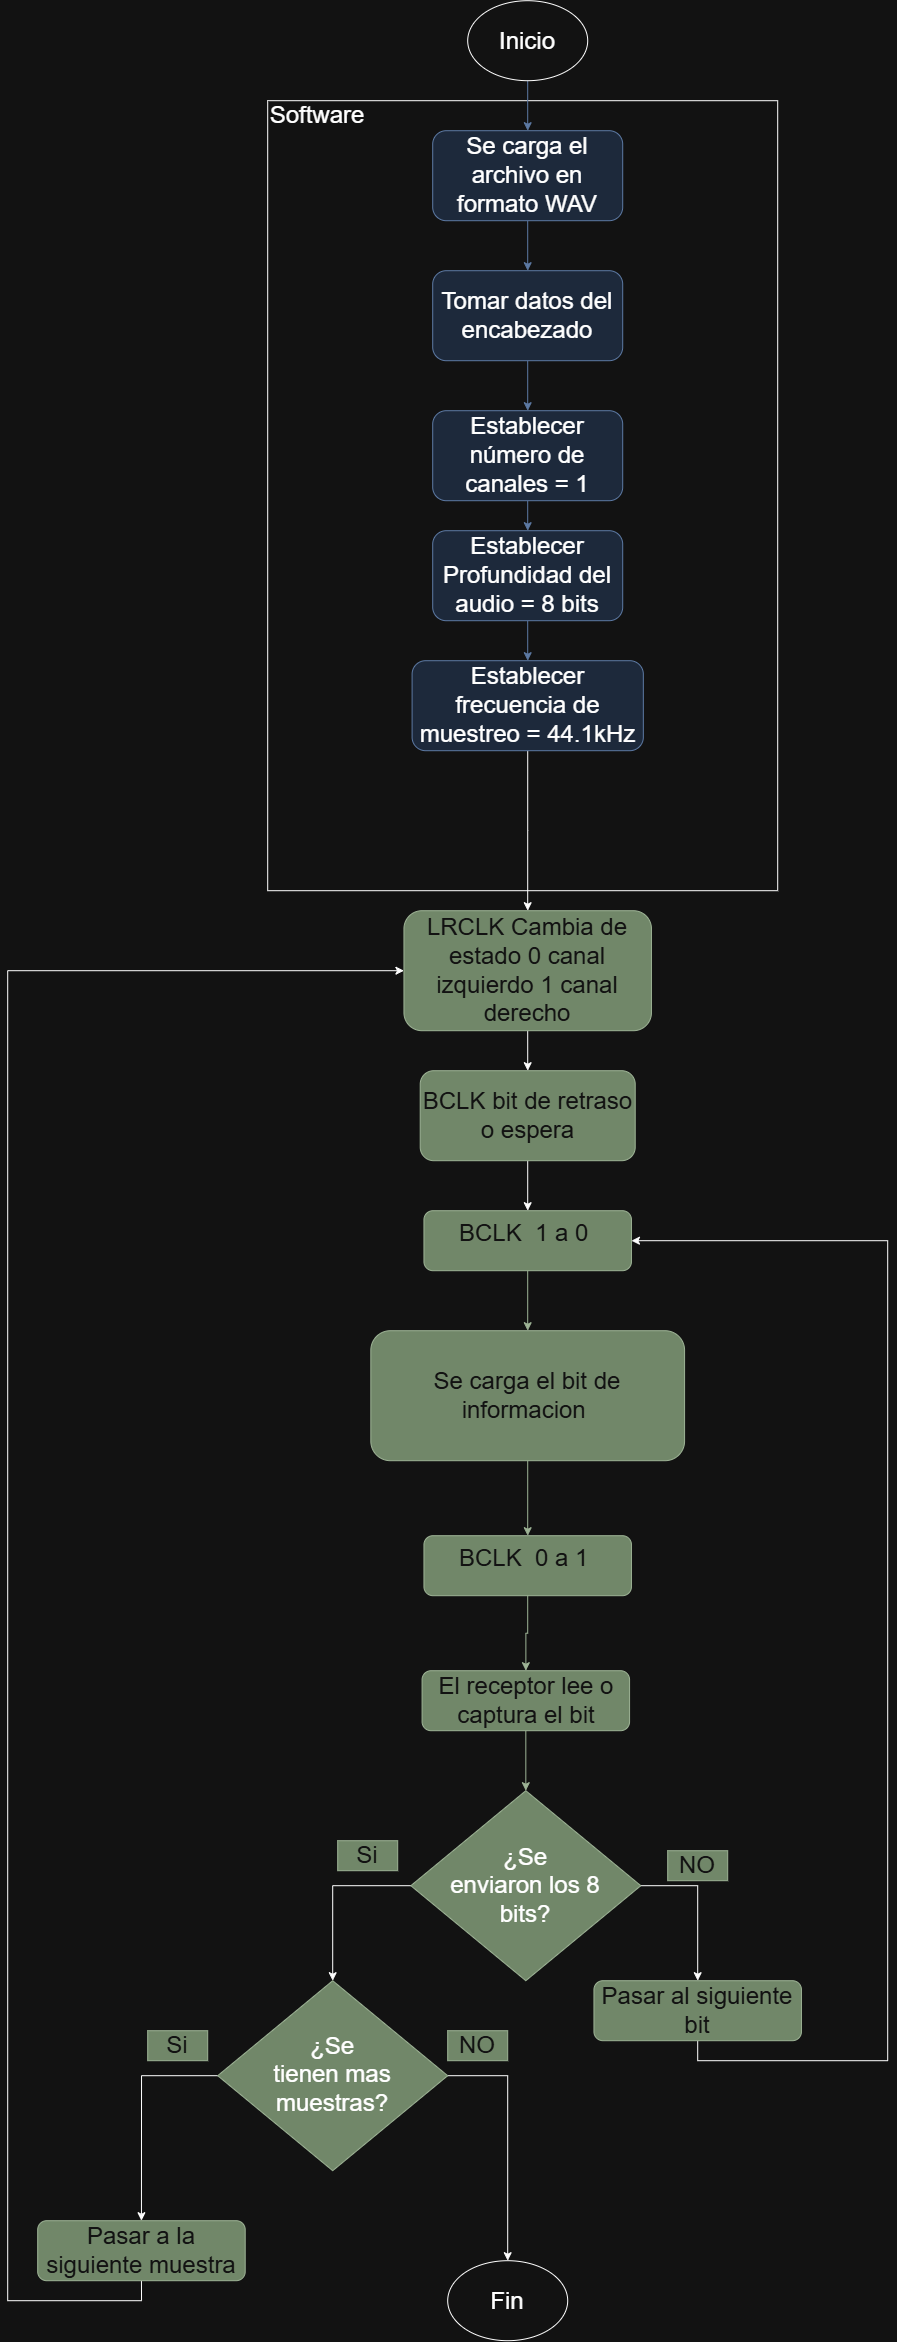

The diagram above was exported from draw.io. Its source (the exported page's mxGraphModel, read from the mxfile embedded in the PNG):
<mxGraphModel dx="2544" dy="1043" grid="1" gridSize="10" guides="1" tooltips="1" connect="1" arrows="1" fold="1" page="1" pageScale="1" pageWidth="827" pageHeight="1169" math="0" shadow="0">
  <root>
    <mxCell id="0" />
    <mxCell id="1" parent="0" />
    <mxCell id="3Qpq60ll8zqe3uetPRjG-36" parent="1" style="rounded=0;whiteSpace=wrap;html=1;fillColor=none;" value="" vertex="1">
      <mxGeometry height="790" width="510" x="140" y="250" as="geometry" />
    </mxCell>
    <mxCell id="3Qpq60ll8zqe3uetPRjG-6" edge="1" parent="1" source="3Qpq60ll8zqe3uetPRjG-1" style="edgeStyle=orthogonalEdgeStyle;rounded=0;orthogonalLoop=1;jettySize=auto;html=1;exitX=0.5;exitY=1;exitDx=0;exitDy=0;entryX=0.5;entryY=0;entryDx=0;entryDy=0;fillColor=#dae8fc;strokeColor=#6c8ebf;" target="3Qpq60ll8zqe3uetPRjG-2">
      <mxGeometry relative="1" as="geometry" />
    </mxCell>
    <mxCell id="3Qpq60ll8zqe3uetPRjG-1" parent="1" style="ellipse;whiteSpace=wrap;html=1;shapeInside=1;" value="&lt;font style=&quot;font-size: 24px;&quot;&gt;Inicio&lt;/font&gt;" vertex="1">
      <mxGeometry height="80" width="120" x="340" y="150" as="geometry" />
    </mxCell>
    <mxCell id="3Qpq60ll8zqe3uetPRjG-7" edge="1" parent="1" source="3Qpq60ll8zqe3uetPRjG-2" style="edgeStyle=orthogonalEdgeStyle;rounded=0;orthogonalLoop=1;jettySize=auto;html=1;exitX=0.5;exitY=1;exitDx=0;exitDy=0;entryX=0.5;entryY=0;entryDx=0;entryDy=0;fillColor=#dae8fc;strokeColor=#6c8ebf;" target="3Qpq60ll8zqe3uetPRjG-3">
      <mxGeometry relative="1" as="geometry" />
    </mxCell>
    <mxCell id="3Qpq60ll8zqe3uetPRjG-2" parent="1" style="rounded=1;whiteSpace=wrap;html=1;fillColor=#dae8fc;strokeColor=#6c8ebf;" value="&lt;font style=&quot;font-size: 24px;&quot;&gt;Se carga el archivo en formato WAV&lt;/font&gt;" vertex="1">
      <mxGeometry height="90" width="190" x="305" y="280" as="geometry" />
    </mxCell>
    <mxCell id="3Qpq60ll8zqe3uetPRjG-8" edge="1" parent="1" source="3Qpq60ll8zqe3uetPRjG-3" style="edgeStyle=orthogonalEdgeStyle;rounded=0;orthogonalLoop=1;jettySize=auto;html=1;exitX=0.5;exitY=1;exitDx=0;exitDy=0;entryX=0.5;entryY=0;entryDx=0;entryDy=0;fillColor=#dae8fc;strokeColor=#6c8ebf;" target="3Qpq60ll8zqe3uetPRjG-4">
      <mxGeometry relative="1" as="geometry" />
    </mxCell>
    <mxCell id="3Qpq60ll8zqe3uetPRjG-3" parent="1" style="rounded=1;whiteSpace=wrap;html=1;fillColor=#dae8fc;strokeColor=#6c8ebf;" value="&lt;font style=&quot;font-size: 24px;&quot;&gt;Tomar datos del encabezado&lt;/font&gt;" vertex="1">
      <mxGeometry height="90" width="190" x="305" y="420" as="geometry" />
    </mxCell>
    <mxCell id="3Qpq60ll8zqe3uetPRjG-11" edge="1" parent="1" source="3Qpq60ll8zqe3uetPRjG-4" style="edgeStyle=orthogonalEdgeStyle;rounded=0;orthogonalLoop=1;jettySize=auto;html=1;exitX=0.5;exitY=1;exitDx=0;exitDy=0;entryX=0.5;entryY=0;entryDx=0;entryDy=0;fillColor=#dae8fc;strokeColor=#6c8ebf;" target="3Qpq60ll8zqe3uetPRjG-10">
      <mxGeometry relative="1" as="geometry" />
    </mxCell>
    <mxCell id="3Qpq60ll8zqe3uetPRjG-4" parent="1" style="rounded=1;whiteSpace=wrap;html=1;fillColor=#dae8fc;strokeColor=#6c8ebf;" value="&lt;font style=&quot;font-size: 24px;&quot;&gt;Establecer número de canales = 1&lt;/font&gt;" vertex="1">
      <mxGeometry height="90" width="190" x="305" y="560" as="geometry" />
    </mxCell>
    <mxCell id="3Qpq60ll8zqe3uetPRjG-43" edge="1" parent="1" source="3Qpq60ll8zqe3uetPRjG-5" style="edgeStyle=orthogonalEdgeStyle;rounded=0;orthogonalLoop=1;jettySize=auto;html=1;exitX=0.5;exitY=1;exitDx=0;exitDy=0;" target="3Qpq60ll8zqe3uetPRjG-15">
      <mxGeometry relative="1" as="geometry" />
    </mxCell>
    <mxCell id="3Qpq60ll8zqe3uetPRjG-5" parent="1" style="rounded=1;whiteSpace=wrap;html=1;fillColor=#dae8fc;strokeColor=#6c8ebf;" value="&lt;font style=&quot;font-size: 24px;&quot;&gt;Establecer frecuencia de muestreo = 44.1kHz&lt;/font&gt;" vertex="1">
      <mxGeometry height="90" width="231.25" x="284.39" y="810" as="geometry" />
    </mxCell>
    <mxCell id="3Qpq60ll8zqe3uetPRjG-12" edge="1" parent="1" source="3Qpq60ll8zqe3uetPRjG-10" style="edgeStyle=orthogonalEdgeStyle;rounded=0;orthogonalLoop=1;jettySize=auto;html=1;exitX=0.5;exitY=1;exitDx=0;exitDy=0;entryX=0.5;entryY=0;entryDx=0;entryDy=0;fillColor=#dae8fc;strokeColor=#6c8ebf;" target="3Qpq60ll8zqe3uetPRjG-5">
      <mxGeometry relative="1" as="geometry" />
    </mxCell>
    <mxCell id="3Qpq60ll8zqe3uetPRjG-10" parent="1" style="rounded=1;whiteSpace=wrap;html=1;fillColor=#dae8fc;strokeColor=#6c8ebf;" value="&lt;font style=&quot;font-size: 24px;&quot;&gt;Establecer Profundidad del audio = 8 bits&lt;/font&gt;" vertex="1">
      <mxGeometry height="90" width="190" x="305" y="680" as="geometry" />
    </mxCell>
    <mxCell id="3Qpq60ll8zqe3uetPRjG-45" edge="1" parent="1" source="3Qpq60ll8zqe3uetPRjG-14" style="edgeStyle=orthogonalEdgeStyle;rounded=0;orthogonalLoop=1;jettySize=auto;html=1;exitX=0.5;exitY=1;exitDx=0;exitDy=0;entryX=0.5;entryY=0;entryDx=0;entryDy=0;" target="3Qpq60ll8zqe3uetPRjG-16">
      <mxGeometry relative="1" as="geometry" />
    </mxCell>
    <mxCell id="3Qpq60ll8zqe3uetPRjG-14" parent="1" style="rounded=1;whiteSpace=wrap;html=1;fillColor=#6d8764;strokeColor=#3A5431;fontColor=#ffffff;" value="&lt;font style=&quot;font-size: 24px;&quot;&gt;BCLK bit de retraso o espera&lt;/font&gt;" vertex="1">
      <mxGeometry height="90" width="215" x="292.51" y="1220" as="geometry" />
    </mxCell>
    <mxCell id="3Qpq60ll8zqe3uetPRjG-44" edge="1" parent="1" source="3Qpq60ll8zqe3uetPRjG-15" style="edgeStyle=orthogonalEdgeStyle;rounded=0;orthogonalLoop=1;jettySize=auto;html=1;exitX=0.5;exitY=1;exitDx=0;exitDy=0;entryX=0.5;entryY=0;entryDx=0;entryDy=0;" target="3Qpq60ll8zqe3uetPRjG-14">
      <mxGeometry relative="1" as="geometry" />
    </mxCell>
    <mxCell id="3Qpq60ll8zqe3uetPRjG-15" parent="1" style="rounded=1;whiteSpace=wrap;html=1;fillColor=#6d8764;strokeColor=#3A5431;fontColor=#ffffff;" value="&lt;font style=&quot;font-size: 24px;&quot;&gt;LRCLK Cambia de estado 0 canal izquierdo 1 canal derecho&lt;/font&gt;" vertex="1">
      <mxGeometry height="120" width="247.5" x="276.25" y="1060" as="geometry" />
    </mxCell>
    <mxCell id="3Qpq60ll8zqe3uetPRjG-25" edge="1" parent="1" source="3Qpq60ll8zqe3uetPRjG-16" style="edgeStyle=orthogonalEdgeStyle;rounded=0;orthogonalLoop=1;jettySize=auto;html=1;exitX=0.5;exitY=1;exitDx=0;exitDy=0;entryX=0.5;entryY=0;entryDx=0;entryDy=0;fillColor=#6d8764;strokeColor=#3A5431;" target="3Qpq60ll8zqe3uetPRjG-17">
      <mxGeometry relative="1" as="geometry" />
    </mxCell>
    <mxCell id="3Qpq60ll8zqe3uetPRjG-16" parent="1" style="rounded=1;whiteSpace=wrap;html=1;fillColor=#6d8764;strokeColor=#3A5431;fontColor=#ffffff;" value="&lt;font style=&quot;font-size: 24px;&quot;&gt;BCLK&amp;nbsp; 1 a 0&amp;nbsp;&lt;/font&gt;&lt;div&gt;&lt;br&gt;&lt;/div&gt;" vertex="1">
      <mxGeometry height="60" width="207.5" x="296.25" y="1360" as="geometry" />
    </mxCell>
    <mxCell id="3Qpq60ll8zqe3uetPRjG-26" edge="1" parent="1" source="3Qpq60ll8zqe3uetPRjG-17" style="edgeStyle=orthogonalEdgeStyle;rounded=0;orthogonalLoop=1;jettySize=auto;html=1;exitX=0.5;exitY=1;exitDx=0;exitDy=0;entryX=0.5;entryY=0;entryDx=0;entryDy=0;fillColor=#6d8764;strokeColor=#3A5431;" target="3Qpq60ll8zqe3uetPRjG-18">
      <mxGeometry relative="1" as="geometry" />
    </mxCell>
    <mxCell id="3Qpq60ll8zqe3uetPRjG-17" parent="1" style="rounded=1;whiteSpace=wrap;html=1;fillColor=#6d8764;strokeColor=#3A5431;fontColor=#ffffff;" value="&lt;div&gt;&lt;span style=&quot;font-size: 24px;&quot;&gt;Se carga el bit de informacion&amp;nbsp;&lt;/span&gt;&lt;/div&gt;" vertex="1">
      <mxGeometry height="130" width="313.75" x="243.13" y="1480" as="geometry" />
    </mxCell>
    <mxCell id="3Qpq60ll8zqe3uetPRjG-27" edge="1" parent="1" source="3Qpq60ll8zqe3uetPRjG-18" style="edgeStyle=orthogonalEdgeStyle;rounded=0;orthogonalLoop=1;jettySize=auto;html=1;exitX=0.5;exitY=1;exitDx=0;exitDy=0;fillColor=#6d8764;strokeColor=#3A5431;" target="3Qpq60ll8zqe3uetPRjG-20">
      <mxGeometry relative="1" as="geometry" />
    </mxCell>
    <mxCell id="3Qpq60ll8zqe3uetPRjG-18" parent="1" style="rounded=1;whiteSpace=wrap;html=1;fillColor=#6d8764;strokeColor=#3A5431;fontColor=#ffffff;" value="&lt;font style=&quot;font-size: 24px;&quot;&gt;BCLK&amp;nbsp; 0 a 1&amp;nbsp;&lt;/font&gt;&lt;div&gt;&lt;br&gt;&lt;/div&gt;" vertex="1">
      <mxGeometry height="60" width="207.5" x="296.25" y="1685" as="geometry" />
    </mxCell>
    <mxCell id="3Qpq60ll8zqe3uetPRjG-29" edge="1" parent="1" source="3Qpq60ll8zqe3uetPRjG-20" style="edgeStyle=orthogonalEdgeStyle;rounded=0;orthogonalLoop=1;jettySize=auto;html=1;exitX=0.5;exitY=1;exitDx=0;exitDy=0;entryX=0.5;entryY=0;entryDx=0;entryDy=0;fillColor=#6d8764;strokeColor=#3A5431;" target="3Qpq60ll8zqe3uetPRjG-28">
      <mxGeometry relative="1" as="geometry" />
    </mxCell>
    <mxCell id="3Qpq60ll8zqe3uetPRjG-20" parent="1" style="rounded=1;whiteSpace=wrap;html=1;fillColor=#6d8764;strokeColor=#3A5431;fontColor=#ffffff;" value="&lt;span style=&quot;font-size: 24px;&quot;&gt;El receptor lee o captura el bit&lt;/span&gt;" vertex="1">
      <mxGeometry height="60" width="207.5" x="294.37" y="1820" as="geometry" />
    </mxCell>
    <mxCell id="3Qpq60ll8zqe3uetPRjG-46" edge="1" parent="1" source="3Qpq60ll8zqe3uetPRjG-28" style="edgeStyle=orthogonalEdgeStyle;rounded=0;orthogonalLoop=1;jettySize=auto;html=1;exitX=1;exitY=0.5;exitDx=0;exitDy=0;entryX=0.5;entryY=0;entryDx=0;entryDy=0;" target="3Qpq60ll8zqe3uetPRjG-40">
      <mxGeometry relative="1" as="geometry" />
    </mxCell>
    <mxCell id="3Qpq60ll8zqe3uetPRjG-53" edge="1" parent="1" source="3Qpq60ll8zqe3uetPRjG-28" style="edgeStyle=orthogonalEdgeStyle;rounded=0;orthogonalLoop=1;jettySize=auto;html=1;exitX=0;exitY=0.5;exitDx=0;exitDy=0;entryX=0.5;entryY=0;entryDx=0;entryDy=0;" target="3Qpq60ll8zqe3uetPRjG-48">
      <mxGeometry relative="1" as="geometry" />
    </mxCell>
    <mxCell id="3Qpq60ll8zqe3uetPRjG-28" parent="1" style="rhombus;whiteSpace=wrap;html=1;shapeInside=1;fillColor=#6d8764;strokeColor=#3A5431;fontColor=#ffffff;" value="&lt;span style=&quot;background-color: transparent; color: light-dark(rgb(0, 0, 0), rgb(255, 255, 255));&quot;&gt;&lt;font style=&quot;font-size: 24px;&quot;&gt;¿Se enviaron los 8 bits?&lt;/font&gt;&lt;/span&gt;" vertex="1">
      <mxGeometry height="190" width="230" x="283.12" y="1940" as="geometry" />
    </mxCell>
    <mxCell id="3Qpq60ll8zqe3uetPRjG-30" parent="1" style="text;html=1;whiteSpace=wrap;strokeColor=#3A5431;fillColor=#6d8764;align=center;verticalAlign=middle;rounded=0;fontColor=#ffffff;" value="&lt;font style=&quot;font-size: 24px;&quot;&gt;Si&lt;/font&gt;" vertex="1">
      <mxGeometry height="30" width="60" x="20" y="2180" as="geometry" />
    </mxCell>
    <mxCell id="3Qpq60ll8zqe3uetPRjG-31" parent="1" style="text;html=1;whiteSpace=wrap;strokeColor=#3A5431;fillColor=#6d8764;align=center;verticalAlign=middle;rounded=0;fontColor=#ffffff;" value="&lt;font style=&quot;font-size: 24px;&quot;&gt;NO&lt;/font&gt;" vertex="1">
      <mxGeometry height="30" width="60" x="540" y="2000" as="geometry" />
    </mxCell>
    <mxCell id="3Qpq60ll8zqe3uetPRjG-33" parent="1" style="ellipse;whiteSpace=wrap;html=1;shapeInside=1;" value="&lt;font style=&quot;font-size: 24px;&quot;&gt;Fin&lt;/font&gt;" vertex="1">
      <mxGeometry height="80" width="120" x="320" y="2410" as="geometry" />
    </mxCell>
    <mxCell id="3Qpq60ll8zqe3uetPRjG-37" parent="1" style="text;html=1;whiteSpace=wrap;strokeColor=none;fillColor=none;align=center;verticalAlign=middle;rounded=0;" value="&lt;font style=&quot;font-size: 24px;&quot;&gt;Software&lt;/font&gt;" vertex="1">
      <mxGeometry height="30" width="60" x="160" y="250" as="geometry" />
    </mxCell>
    <mxCell id="3Qpq60ll8zqe3uetPRjG-47" edge="1" parent="1" source="3Qpq60ll8zqe3uetPRjG-40" style="edgeStyle=orthogonalEdgeStyle;rounded=0;orthogonalLoop=1;jettySize=auto;html=1;exitX=0.5;exitY=1;exitDx=0;exitDy=0;entryX=1;entryY=0.5;entryDx=0;entryDy=0;" target="3Qpq60ll8zqe3uetPRjG-16">
      <mxGeometry relative="1" as="geometry">
        <Array as="points">
          <mxPoint x="570" y="2210" />
          <mxPoint x="760" y="2210" />
          <mxPoint x="760" y="1390" />
        </Array>
      </mxGeometry>
    </mxCell>
    <mxCell id="3Qpq60ll8zqe3uetPRjG-40" parent="1" style="rounded=1;whiteSpace=wrap;html=1;fillColor=#6d8764;strokeColor=#3A5431;fontColor=#ffffff;" value="&lt;span style=&quot;font-size: 24px;&quot;&gt;Pasar al siguiente bit&lt;/span&gt;" vertex="1">
      <mxGeometry height="60" width="207.5" x="466.25" y="2130" as="geometry" />
    </mxCell>
    <mxCell id="3Qpq60ll8zqe3uetPRjG-52" edge="1" parent="1" source="3Qpq60ll8zqe3uetPRjG-41" style="edgeStyle=orthogonalEdgeStyle;rounded=0;orthogonalLoop=1;jettySize=auto;html=1;exitX=0.5;exitY=1;exitDx=0;exitDy=0;entryX=0;entryY=0.5;entryDx=0;entryDy=0;" target="3Qpq60ll8zqe3uetPRjG-15">
      <mxGeometry relative="1" as="geometry">
        <Array as="points">
          <mxPoint x="13.86" y="2450" />
          <mxPoint x="-120" y="2450" />
          <mxPoint x="-120" y="1120" />
        </Array>
      </mxGeometry>
    </mxCell>
    <mxCell id="3Qpq60ll8zqe3uetPRjG-41" parent="1" style="rounded=1;whiteSpace=wrap;html=1;fillColor=#6d8764;strokeColor=#3A5431;fontColor=#ffffff;" value="&lt;span style=&quot;font-size: 24px;&quot;&gt;Pasar a la siguiente muestra&lt;/span&gt;" vertex="1">
      <mxGeometry height="60" width="207.5" x="-90" y="2370" as="geometry" />
    </mxCell>
    <mxCell id="3Qpq60ll8zqe3uetPRjG-49" edge="1" parent="1" source="3Qpq60ll8zqe3uetPRjG-48" style="edgeStyle=orthogonalEdgeStyle;rounded=0;orthogonalLoop=1;jettySize=auto;html=1;exitX=1;exitY=0.5;exitDx=0;exitDy=0;" target="3Qpq60ll8zqe3uetPRjG-33">
      <mxGeometry relative="1" as="geometry" />
    </mxCell>
    <mxCell id="3Qpq60ll8zqe3uetPRjG-51" edge="1" parent="1" source="3Qpq60ll8zqe3uetPRjG-48" style="edgeStyle=orthogonalEdgeStyle;rounded=0;orthogonalLoop=1;jettySize=auto;html=1;exitX=0;exitY=0.5;exitDx=0;exitDy=0;entryX=0.5;entryY=0;entryDx=0;entryDy=0;" target="3Qpq60ll8zqe3uetPRjG-41">
      <mxGeometry relative="1" as="geometry" />
    </mxCell>
    <mxCell id="3Qpq60ll8zqe3uetPRjG-48" parent="1" style="rhombus;whiteSpace=wrap;html=1;shapeInside=1;fillColor=#6d8764;strokeColor=#3A5431;fontColor=#ffffff;" value="&lt;span style=&quot;background-color: transparent; color: light-dark(rgb(0, 0, 0), rgb(255, 255, 255));&quot;&gt;&lt;font style=&quot;font-size: 24px;&quot;&gt;¿Se tienen mas muestras?&lt;/font&gt;&lt;/span&gt;" vertex="1">
      <mxGeometry height="190" width="230" x="90" y="2130" as="geometry" />
    </mxCell>
    <mxCell id="3Qpq60ll8zqe3uetPRjG-50" parent="1" style="text;html=1;whiteSpace=wrap;strokeColor=#3A5431;fillColor=#6d8764;align=center;verticalAlign=middle;rounded=0;fontColor=#ffffff;" value="&lt;font style=&quot;font-size: 24px;&quot;&gt;NO&lt;/font&gt;" vertex="1">
      <mxGeometry height="30" width="60" x="320" y="2180" as="geometry" />
    </mxCell>
    <mxCell id="3Qpq60ll8zqe3uetPRjG-54" parent="1" style="text;html=1;whiteSpace=wrap;strokeColor=#3A5431;fillColor=#6d8764;align=center;verticalAlign=middle;rounded=0;fontColor=#ffffff;" value="&lt;font style=&quot;font-size: 24px;&quot;&gt;Si&lt;/font&gt;" vertex="1">
      <mxGeometry height="30" width="60" x="210" y="1990" as="geometry" />
    </mxCell>
  </root>
</mxGraphModel>